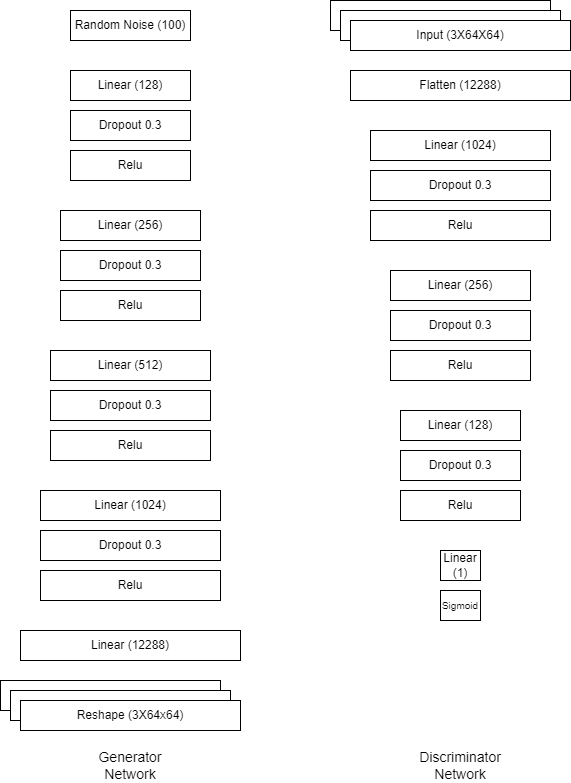

The diagram above was exported from draw.io. Its source (the exported page's mxGraphModel, read from the mxfile embedded in the PNG):
<mxGraphModel dx="1360" dy="745" grid="1" gridSize="10" guides="1" tooltips="1" connect="1" arrows="1" fold="1" page="1" pageScale="1" pageWidth="850" pageHeight="1100" math="0" shadow="0">
  <root>
    <mxCell id="0" />
    <mxCell id="1" parent="0" />
    <mxCell id="mhBMc7qyjaAgc3NNz6os-1" value="Random Noise (100)" style="rounded=0;whiteSpace=wrap;html=1;" vertex="1" parent="1">
      <mxGeometry x="160" y="90" width="120" height="30" as="geometry" />
    </mxCell>
    <mxCell id="mhBMc7qyjaAgc3NNz6os-2" value="Linear (128)&lt;span style=&quot;color: rgba(0, 0, 0, 0); font-family: monospace; font-size: 0px; text-align: start;&quot;&gt;%3CmxGraphModel%3E%3Croot%3E%3CmxCell%20id%3D%220%22%2F%3E%3CmxCell%20id%3D%221%22%20parent%3D%220%22%2F%3E%3CmxCell%20id%3D%222%22%20value%3D%22Random%20Noise%20(100)%22%20style%3D%22rounded%3D0%3BwhiteSpace%3Dwrap%3Bhtml%3D1%3B%22%20vertex%3D%221%22%20parent%3D%221%22%3E%3CmxGeometry%20x%3D%22160%22%20y%3D%2280%22%20width%3D%22120%22%20height%3D%2240%22%20as%3D%22geometry%22%2F%3E%3C%2FmxCell%3E%3C%2Froot%3E%3C%2FmxGraphModel%3E&lt;/span&gt;" style="rounded=0;whiteSpace=wrap;html=1;" vertex="1" parent="1">
      <mxGeometry x="160" y="150" width="120" height="30" as="geometry" />
    </mxCell>
    <mxCell id="mhBMc7qyjaAgc3NNz6os-3" value="Dropout 0.3" style="rounded=0;whiteSpace=wrap;html=1;" vertex="1" parent="1">
      <mxGeometry x="160" y="190" width="120" height="30" as="geometry" />
    </mxCell>
    <mxCell id="mhBMc7qyjaAgc3NNz6os-4" value="Relu" style="rounded=0;whiteSpace=wrap;html=1;" vertex="1" parent="1">
      <mxGeometry x="160" y="230" width="120" height="30" as="geometry" />
    </mxCell>
    <mxCell id="mhBMc7qyjaAgc3NNz6os-5" value="Linear (256)&lt;span style=&quot;color: rgba(0, 0, 0, 0); font-family: monospace; font-size: 0px; text-align: start;&quot;&gt;%3CmxGraphModel%3E%3Croot%3E%3CmxCell%20id%3D%220%22%2F%3E%3CmxCell%20id%3D%221%22%20parent%3D%220%22%2F%3E%3CmxCell%20id%3D%222%22%20value%3D%22Random%20Noise%20(100)%22%20style%3D%22rounded%3D0%3BwhiteSpace%3Dwrap%3Bhtml%3D1%3B%22%20vertex%3D%221%22%20parent%3D%221%22%3E%3CmxGeometry%20x%3D%22160%22%20y%3D%2280%22%20width%3D%22120%22%20height%3D%2240%22%20as%3D%22geometry%22%2F%3E%3C%2FmxCell%3E%3C%2Froot%3E%3C%2FmxGraphModel%3E&lt;/span&gt;" style="rounded=0;whiteSpace=wrap;html=1;" vertex="1" parent="1">
      <mxGeometry x="150" y="290" width="140" height="30" as="geometry" />
    </mxCell>
    <mxCell id="mhBMc7qyjaAgc3NNz6os-6" value="Dropout 0.3" style="rounded=0;whiteSpace=wrap;html=1;" vertex="1" parent="1">
      <mxGeometry x="150" y="330" width="140" height="30" as="geometry" />
    </mxCell>
    <mxCell id="mhBMc7qyjaAgc3NNz6os-7" value="Relu" style="rounded=0;whiteSpace=wrap;html=1;" vertex="1" parent="1">
      <mxGeometry x="150" y="370" width="140" height="30" as="geometry" />
    </mxCell>
    <mxCell id="mhBMc7qyjaAgc3NNz6os-8" value="Linear (512)&lt;span style=&quot;color: rgba(0, 0, 0, 0); font-family: monospace; font-size: 0px; text-align: start;&quot;&gt;%3CmxGraphModel%3E%3Croot%3E%3CmxCell%20id%3D%220%22%2F%3E%3CmxCell%20id%3D%221%22%20parent%3D%220%22%2F%3E%3CmxCell%20id%3D%222%22%20value%3D%22Random%20Noise%20(100)%22%20style%3D%22rounded%3D0%3BwhiteSpace%3Dwrap%3Bhtml%3D1%3B%22%20vertex%3D%221%22%20parent%3D%221%22%3E%3CmxGeometry%20x%3D%22160%22%20y%3D%2280%22%20width%3D%22120%22%20height%3D%2240%22%20as%3D%22geometry%22%2F%3E%3C%2FmxCell%3E%3C%2Froot%3E%3C%2FmxGraphModel%3E&lt;/span&gt;" style="rounded=0;whiteSpace=wrap;html=1;" vertex="1" parent="1">
      <mxGeometry x="140" y="430" width="160" height="30" as="geometry" />
    </mxCell>
    <mxCell id="mhBMc7qyjaAgc3NNz6os-9" value="Dropout 0.3" style="rounded=0;whiteSpace=wrap;html=1;" vertex="1" parent="1">
      <mxGeometry x="140" y="470" width="160" height="30" as="geometry" />
    </mxCell>
    <mxCell id="mhBMc7qyjaAgc3NNz6os-10" value="Relu" style="rounded=0;whiteSpace=wrap;html=1;" vertex="1" parent="1">
      <mxGeometry x="140" y="510" width="160" height="30" as="geometry" />
    </mxCell>
    <mxCell id="mhBMc7qyjaAgc3NNz6os-11" value="Linear (1024)&lt;span style=&quot;color: rgba(0, 0, 0, 0); font-family: monospace; font-size: 0px; text-align: start;&quot;&gt;%3CmxGraphModel%3E%3Croot%3E%3CmxCell%20id%3D%220%22%2F%3E%3CmxCell%20id%3D%221%22%20parent%3D%220%22%2F%3E%3CmxCell%20id%3D%222%22%20value%3D%22Random%20Noise%20(100)%22%20style%3D%22rounded%3D0%3BwhiteSpace%3Dwrap%3Bhtml%3D1%3B%22%20vertex%3D%221%22%20parent%3D%221%22%3E%3CmxGeometry%20x%3D%22160%22%20y%3D%2280%22%20width%3D%22120%22%20height%3D%2240%22%20as%3D%22geometry%22%2F%3E%3C%2FmxCell%3E%3C%2Froot%3E%3C%2FmxGraphModel%3E&lt;/span&gt;" style="rounded=0;whiteSpace=wrap;html=1;" vertex="1" parent="1">
      <mxGeometry x="130" y="570" width="180" height="30" as="geometry" />
    </mxCell>
    <mxCell id="mhBMc7qyjaAgc3NNz6os-12" value="Dropout 0.3" style="rounded=0;whiteSpace=wrap;html=1;" vertex="1" parent="1">
      <mxGeometry x="130" y="610" width="180" height="30" as="geometry" />
    </mxCell>
    <mxCell id="mhBMc7qyjaAgc3NNz6os-13" value="Relu" style="rounded=0;whiteSpace=wrap;html=1;" vertex="1" parent="1">
      <mxGeometry x="130" y="650" width="180" height="30" as="geometry" />
    </mxCell>
    <mxCell id="mhBMc7qyjaAgc3NNz6os-14" value="Linear (12288)&lt;span style=&quot;color: rgba(0, 0, 0, 0); font-family: monospace; font-size: 0px; text-align: start;&quot;&gt;%3CmxGraphModel%3E%3Croot%3E%3CmxCell%20id%3D%220%22%2F%3E%3CmxCell%20id%3D%221%22%20parent%3D%220%22%2F%3E%3CmxCell%20id%3D%222%22%20value%3D%22Random%20Noise%20(100)%22%20style%3D%22rounded%3D0%3BwhiteSpace%3Dwrap%3Bhtml%3D1%3B%22%20vertex%3D%221%22%20parent%3D%221%22%3E%3CmxGeometry%20x%3D%22160%22%20y%3D%2280%22%20width%3D%22120%22%20height%3D%2240%22%20as%3D%22geometry%22%2F%3E%3C%2FmxCell%3E%3C%2Froot%3E%3C%2FmxGraphModel%3E&lt;/span&gt;" style="rounded=0;whiteSpace=wrap;html=1;" vertex="1" parent="1">
      <mxGeometry x="110" y="710" width="220" height="30" as="geometry" />
    </mxCell>
    <mxCell id="mhBMc7qyjaAgc3NNz6os-30" value="Flatten (12288)&lt;span style=&quot;color: rgba(0, 0, 0, 0); font-family: monospace; font-size: 0px; text-align: start;&quot;&gt;%3CmxGraphModel%3E%3Croot%3E%3CmxCell%20id%3D%220%22%2F%3E%3CmxCell%20id%3D%221%22%20parent%3D%220%22%2F%3E%3CmxCell%20id%3D%222%22%20value%3D%22Random%20Noise%20(100)%22%20style%3D%22rounded%3D0%3BwhiteSpace%3Dwrap%3Bhtml%3D1%3B%22%20vertex%3D%221%22%20parent%3D%221%22%3E%3CmxGeometry%20x%3D%22160%22%20y%3D%2280%22%20width%3D%22120%22%20height%3D%2240%22%20as%3D%22geometry%22%2F%3E%3C%2FmxCell%3E%3C%2Froot%3E%3C%2FmxGraphModel%3E&lt;/span&gt;" style="rounded=0;whiteSpace=wrap;html=1;" vertex="1" parent="1">
      <mxGeometry x="440" y="150" width="220" height="30" as="geometry" />
    </mxCell>
    <mxCell id="mhBMc7qyjaAgc3NNz6os-31" value="Linear (1024)&lt;span style=&quot;color: rgba(0, 0, 0, 0); font-family: monospace; font-size: 0px; text-align: start;&quot;&gt;%3CmxGraphModel%3E%3Croot%3E%3CmxCell%20id%3D%220%22%2F%3E%3CmxCell%20id%3D%221%22%20parent%3D%220%22%2F%3E%3CmxCell%20id%3D%222%22%20value%3D%22Random%20Noise%20(100)%22%20style%3D%22rounded%3D0%3BwhiteSpace%3Dwrap%3Bhtml%3D1%3B%22%20vertex%3D%221%22%20parent%3D%221%22%3E%3CmxGeometry%20x%3D%22160%22%20y%3D%2280%22%20width%3D%22120%22%20height%3D%2240%22%20as%3D%22geometry%22%2F%3E%3C%2FmxCell%3E%3C%2Froot%3E%3C%2FmxGraphModel%3E&lt;/span&gt;" style="rounded=0;whiteSpace=wrap;html=1;" vertex="1" parent="1">
      <mxGeometry x="460" y="210" width="180" height="30" as="geometry" />
    </mxCell>
    <mxCell id="mhBMc7qyjaAgc3NNz6os-32" value="Dropout 0.3" style="rounded=0;whiteSpace=wrap;html=1;" vertex="1" parent="1">
      <mxGeometry x="460" y="250" width="180" height="30" as="geometry" />
    </mxCell>
    <mxCell id="mhBMc7qyjaAgc3NNz6os-33" value="Relu" style="rounded=0;whiteSpace=wrap;html=1;" vertex="1" parent="1">
      <mxGeometry x="460" y="290" width="180" height="30" as="geometry" />
    </mxCell>
    <mxCell id="mhBMc7qyjaAgc3NNz6os-34" value="Linear (256)&lt;span style=&quot;color: rgba(0, 0, 0, 0); font-family: monospace; font-size: 0px; text-align: start;&quot;&gt;%3CmxGraphModel%3E%3Croot%3E%3CmxCell%20id%3D%220%22%2F%3E%3CmxCell%20id%3D%221%22%20parent%3D%220%22%2F%3E%3CmxCell%20id%3D%222%22%20value%3D%22Random%20Noise%20(100)%22%20style%3D%22rounded%3D0%3BwhiteSpace%3Dwrap%3Bhtml%3D1%3B%22%20vertex%3D%221%22%20parent%3D%221%22%3E%3CmxGeometry%20x%3D%22160%22%20y%3D%2280%22%20width%3D%22120%22%20height%3D%2240%22%20as%3D%22geometry%22%2F%3E%3C%2FmxCell%3E%3C%2Froot%3E%3C%2FmxGraphModel%3E&lt;/span&gt;" style="rounded=0;whiteSpace=wrap;html=1;" vertex="1" parent="1">
      <mxGeometry x="480" y="350" width="140" height="30" as="geometry" />
    </mxCell>
    <mxCell id="mhBMc7qyjaAgc3NNz6os-35" value="Dropout 0.3" style="rounded=0;whiteSpace=wrap;html=1;" vertex="1" parent="1">
      <mxGeometry x="480" y="390" width="140" height="30" as="geometry" />
    </mxCell>
    <mxCell id="mhBMc7qyjaAgc3NNz6os-36" value="Relu" style="rounded=0;whiteSpace=wrap;html=1;" vertex="1" parent="1">
      <mxGeometry x="480" y="430" width="140" height="30" as="geometry" />
    </mxCell>
    <mxCell id="mhBMc7qyjaAgc3NNz6os-37" value="Linear (128)&lt;span style=&quot;color: rgba(0, 0, 0, 0); font-family: monospace; font-size: 0px; text-align: start;&quot;&gt;%3CmxGraphModel%3E%3Croot%3E%3CmxCell%20id%3D%220%22%2F%3E%3CmxCell%20id%3D%221%22%20parent%3D%220%22%2F%3E%3CmxCell%20id%3D%222%22%20value%3D%22Random%20Noise%20(100)%22%20style%3D%22rounded%3D0%3BwhiteSpace%3Dwrap%3Bhtml%3D1%3B%22%20vertex%3D%221%22%20parent%3D%221%22%3E%3CmxGeometry%20x%3D%22160%22%20y%3D%2280%22%20width%3D%22120%22%20height%3D%2240%22%20as%3D%22geometry%22%2F%3E%3C%2FmxCell%3E%3C%2Froot%3E%3C%2FmxGraphModel%3E&lt;/span&gt;" style="rounded=0;whiteSpace=wrap;html=1;" vertex="1" parent="1">
      <mxGeometry x="490" y="490" width="120" height="30" as="geometry" />
    </mxCell>
    <mxCell id="mhBMc7qyjaAgc3NNz6os-38" value="Dropout 0.3" style="rounded=0;whiteSpace=wrap;html=1;" vertex="1" parent="1">
      <mxGeometry x="490" y="530" width="120" height="30" as="geometry" />
    </mxCell>
    <mxCell id="mhBMc7qyjaAgc3NNz6os-39" value="Relu" style="rounded=0;whiteSpace=wrap;html=1;" vertex="1" parent="1">
      <mxGeometry x="490" y="570" width="120" height="30" as="geometry" />
    </mxCell>
    <mxCell id="mhBMc7qyjaAgc3NNz6os-40" value="Linear (1)&lt;span style=&quot;color: rgba(0, 0, 0, 0); font-family: monospace; font-size: 0px; text-align: start;&quot;&gt;%3CmxGraphModel%3E%3Croot%3E%3CmxCell%20id%3D%220%22%2F%3E%3CmxCell%20id%3D%221%22%20parent%3D%220%22%2F%3E%3CmxCell%20id%3D%222%22%20value%3D%22Random%20Noise%20(100)%22%20style%3D%22rounded%3D0%3BwhiteSpace%3Dwrap%3Bhtml%3D1%3B%22%20vertex%3D%221%22%20parent%3D%221%22%3E%3CmxGeometry%20x%3D%22160%22%20y%3D%2280%22%20width%3D%22120%22%20height%3D%2240%22%20as%3D%22geometry%22%2F%3E%3C%2FmxCell%3E%3C%2Froot%3E%3C%2FmxGraphModel%3E&lt;/span&gt;" style="rounded=0;whiteSpace=wrap;html=1;" vertex="1" parent="1">
      <mxGeometry x="530" y="630" width="40" height="30" as="geometry" />
    </mxCell>
    <mxCell id="mhBMc7qyjaAgc3NNz6os-42" value="&lt;font style=&quot;font-size: 10px;&quot;&gt;Sigmoid&lt;/font&gt;" style="rounded=0;whiteSpace=wrap;html=1;" vertex="1" parent="1">
      <mxGeometry x="530" y="670" width="40" height="30" as="geometry" />
    </mxCell>
    <mxCell id="mhBMc7qyjaAgc3NNz6os-43" value="&lt;font style=&quot;font-size: 14px;&quot;&gt;Generator&lt;br&gt;Network&lt;br&gt;&lt;/font&gt;" style="text;html=1;strokeColor=none;fillColor=none;align=center;verticalAlign=middle;whiteSpace=wrap;rounded=0;fontSize=10;" vertex="1" parent="1">
      <mxGeometry x="190" y="830" width="60" height="30" as="geometry" />
    </mxCell>
    <mxCell id="mhBMc7qyjaAgc3NNz6os-44" value="&lt;font style=&quot;font-size: 14px;&quot;&gt;Discriminator&lt;br&gt;Network&lt;br&gt;&lt;/font&gt;" style="text;html=1;strokeColor=none;fillColor=none;align=center;verticalAlign=middle;whiteSpace=wrap;rounded=0;fontSize=10;" vertex="1" parent="1">
      <mxGeometry x="520" y="830" width="60" height="30" as="geometry" />
    </mxCell>
    <mxCell id="mhBMc7qyjaAgc3NNz6os-45" value="Reshape (3X64x64)" style="rounded=0;whiteSpace=wrap;html=1;" vertex="1" parent="1">
      <mxGeometry x="90" y="760" width="220" height="30" as="geometry" />
    </mxCell>
    <mxCell id="mhBMc7qyjaAgc3NNz6os-46" value="Input (3X64X64)" style="rounded=0;whiteSpace=wrap;html=1;" vertex="1" parent="1">
      <mxGeometry x="420" y="80" width="220" height="30" as="geometry" />
    </mxCell>
    <mxCell id="mhBMc7qyjaAgc3NNz6os-47" value="Input (3X64X64)" style="rounded=0;whiteSpace=wrap;html=1;" vertex="1" parent="1">
      <mxGeometry x="430" y="90" width="220" height="30" as="geometry" />
    </mxCell>
    <mxCell id="mhBMc7qyjaAgc3NNz6os-48" value="Input (3X64X64)" style="rounded=0;whiteSpace=wrap;html=1;" vertex="1" parent="1">
      <mxGeometry x="440" y="100" width="220" height="30" as="geometry" />
    </mxCell>
    <mxCell id="mhBMc7qyjaAgc3NNz6os-49" value="Reshape (3X64x64)" style="rounded=0;whiteSpace=wrap;html=1;" vertex="1" parent="1">
      <mxGeometry x="100" y="770" width="220" height="30" as="geometry" />
    </mxCell>
    <mxCell id="mhBMc7qyjaAgc3NNz6os-50" value="Reshape (3X64x64)" style="rounded=0;whiteSpace=wrap;html=1;" vertex="1" parent="1">
      <mxGeometry x="110" y="780" width="220" height="30" as="geometry" />
    </mxCell>
  </root>
</mxGraphModel>